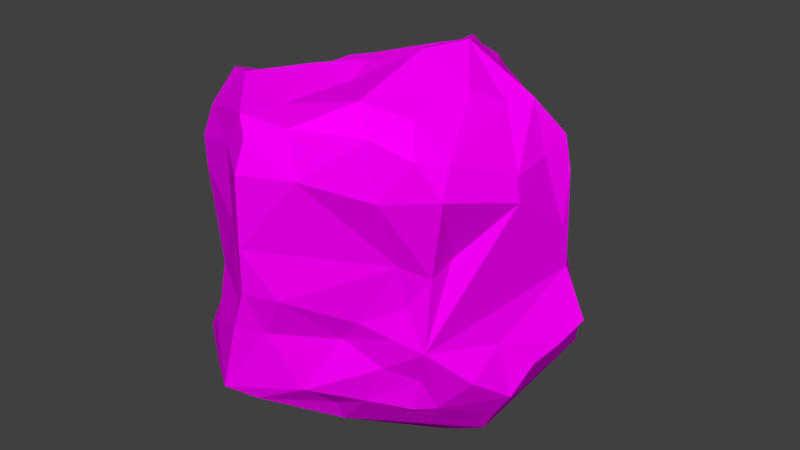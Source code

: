 # Source: rock1-paint.blend  (saved by Blender 2.78.0; exported with 4.5.12 LTS)
import bpy
from mathutils import Matrix  # noqa: F401  (used for matrix-valued properties, if any)

bpy.ops.wm.read_factory_settings(use_empty=True)
scene = bpy.context.scene
scene.name = 'Scene'

# ---- collections
col_collection_1 = bpy.data.collections.new('Collection 1'); scene.collection.children.link(col_collection_1)

# ---- images (referenced by path relative to the original .blend; pixels are not part of the script)
import os
ASSET_DIR = os.environ.get("B2B_ASSET_DIR", "")  # directory of the original .blend (textures are referenced by path, not embedded)
HERE = os.path.dirname(os.path.abspath(__file__))  # packed textures are extracted next to this script under _unpacked/

def load_image(name, relpath, width, height, colorspace="sRGB"):
    """Load a texture the original file referenced (path relative to the .blend, or extracted next to this script)."""
    p = next((c for c in (os.path.join(HERE, relpath), os.path.join(ASSET_DIR, relpath)) if relpath and os.path.exists(c)), "")
    if p:
        img = bpy.data.images.load(p, check_existing=True)
        img.name = name
    else:  # same state as the original file: an image datablock whose file is absent (Cycles renders it pink)
        img = bpy.data.images.new(name, width, height)
        img.source = "FILE"
        img.filepath = "//" + (relpath or name)
    img.colorspace_settings.name = colorspace
    return img
img_rock1 = load_image('rock1', 'textures/rock1.png', 1024, 1024, 'sRGB')

# ---- materials (node trees are filled in below, after node groups)
mat_material_002 = bpy.data.materials.new('Material.002')
mat_material_002.alpha_threshold = 0.0
mat_material_002.roughness = 0.5

# ---- material node trees
mat_material_002.use_nodes = True; mat_material_002.node_tree.nodes.clear()
_N = mat_material_002.node_tree.nodes; _L = mat_material_002.node_tree.links
n0 = _N.new('ShaderNodeOutputMaterial'); n0.name = 'Material Output'; n0.location = (300, 300)
n1 = _N.new('ShaderNodeBsdfDiffuse'); n1.name = 'Diffuse BSDF'; n1.location = (35, 388)
n2 = _N.new('ShaderNodeTexImage'); n2.name = 'Image Texture'; n2.location = (-173, 429)
n2.width = 140
n2.image = img_rock1
_L.new(n1.outputs[0], n0.inputs[0])
_L.new(n2.outputs[0], n1.inputs[0])
n0.is_active_output = True

# ---- world
world_world = bpy.data.worlds.new('World'); scene.world = world_world
world_world.color = (0.05088, 0.05088, 0.05088)
world_world.use_sun_shadow = False
world_world.sun_shadow_jitter_overblur = 0.0
world_world.cycles.sampling_method = 'MANUAL'

# ---- meshes
me_cube = bpy.data.meshes.new('Cube')
me_cube.from_pydata([(0.222, 0.6911, -0.2749), (-0.08609, 0.8899, -0.3192), (-0.3851, 0.9865, -0.01666), (0.01246, 0.9067, 0.09776), (0.3904, 0.7541, 0.04841), (-0.05281, 0.9683, 0.4484), (0.2352, 0.6794, -0.3566), (0.2528, 0.758, -0.1138), (-0.4204, 0.8553, -0.1868), (-0.1843, 0.9662, 0.2888), (-0.3768, 0.9984, 0.09954), (0.06751, -0.9247, 0.0401), (0.337, -0.693, -0.07701), (-0.08882, -0.9956, 0.05379), (0.06349, -0.7916, -0.5111), (0.2285, -0.6858, -0.2063), (-0.1648, -0.952, 0.3874), (-0.05586, -1.024, 0.3024), (-0.166, -0.9904, -0.1518), (-0.05007, -0.9006, -0.1866), (-0.1593, -0.9615, -0.02273), (-0.9045, -0.1475, -0.1497), (-0.7847, -0.2792, 0.1795), (-0.8262, -0.04658, 0.1514), (-0.8871, -0.2008, -0.2541), (-0.8175, 0.03353, -0.3416), (-0.7641, -0.439, -0.3095), (-0.8704, -0.1372, 0.177), (-0.8157, 0.1785, 0.4147), (-0.8417, 0.08207, -0.2558), (-0.816, 0.3667, -0.4132), (0.1106, 0.4298, 0.956), (0.2845, 0.1755, 1.014), (0.3644, 0.05068, 1.076), (0.07272, -0.2887, 1.004), (-0.2558, -0.02159, 0.7762), (0.2957, -0.206, 1.077), (0.8706, 0.1876, 0.03537), (0.9056, 0.1063, -0.3575), (0.9539, 0.2498, -0.2649), (0.8602, 0.1424, 0.2591), (0.7631, -0.1858, -0.2589), (0.6918, 0.4969, -0.6553), (0.7739, 0.5088, -0.5751), (0.5789, 0.6186, -0.5026), (0.7653, 0.5351, -0.534), (0.3824, 0.6253, -0.5772), (0.5624, -0.5265, -0.3768), (0.5158, -0.5227, -0.5654), (0.5879, -0.4241, -0.5801), (0.4898, -0.3251, -0.7769), (-0.5992, -0.6211, -0.505), (-0.4467, -0.684, -0.6538), (-0.4146, -0.8926, -0.5392), (-0.4587, -0.3968, -0.7362), (-0.5888, 0.5767, -0.5879), (0.5227, 0.5497, 0.4388), (0.4383, 0.6741, 0.3615), (0.5651, 0.5154, 0.518), (0.6556, -0.6895, 0.7995), (0.5179, -0.7687, 0.6029), (0.7506, -0.6242, 0.6271), (0.5483, -0.5695, 0.9217), (0.723, -0.547, 0.7675), (-0.6568, -0.6605, 0.5644), (-0.5529, -0.751, 0.6262), (-0.5807, -0.6638, 0.7465), (-0.5663, -0.5205, 0.8937), (-0.3871, -0.6199, 0.9354), (-0.6933, 0.6144, 0.3537), (-0.5686, 0.4611, 0.7094), (-0.3662, 0.582, 0.6211), (0.7119, -0.1322, -0.719), (0.6427, 0.2707, -0.7567), (0.8259, -0.1617, -0.5485), (0.8546, -0.01471, -0.421), (0.5064, -0.1224, -0.916), (0.6186, -0.07437, -0.8803), (0.5284, 0.2135, -0.7904), (0.1784, 0.6525, -0.5693), (0.0907, 0.3849, -0.7025), (0.2867, 0.4747, -0.6419), (-0.2017, 0.5677, -0.639), (-0.1452, 0.4351, -0.7697), (-0.2591, 0.6616, -0.5135), (0.5053, 0.6916, -0.1628), (0.6622, 0.5734, -0.3717), (0.8574, 0.3697, -0.3999), (0.09663, -0.543, -0.8017), (0.115, -0.6262, -0.6491), (-0.2563, -0.8113, -0.6402), (-0.08989, -0.395, -0.7463), (0.3014, -0.613, -0.5624), (-0.1583, -0.8803, -0.6111), (-0.2781, -0.984, -0.5396), (0.04713, -0.5322, -0.792), (0.5345, -0.591, 0.02969), (0.6548, -0.5672, 0.2133), (0.6316, -0.5819, -0.1771), (0.6746, -0.4545, 0.2715), (0.521, -0.6313, 0.2524), (0.4726, -0.6252, -0.1386), (0.411, -0.6105, -0.3336), (-0.6449, 0.1406, -0.7402), (-0.8217, -0.01165, -0.4505), (-0.7932, 0.165, -0.5729), (-0.6491, 0.331, -0.6336), (-0.4373, 0.0333, -0.8372), (-0.506, 0.3465, -0.6899), (-0.4359, -0.2369, -0.7493), (-0.5206, -0.7098, -0.1575), (-0.3947, -0.8228, 0.03639), (-0.7813, -0.3384, -0.03893), (-0.4198, -0.8765, -0.3108), (-0.4235, -0.8516, 0.5366), (-0.67, 0.8038, 0.1193), (-0.6223, 0.7209, -0.2707), (-0.7483, 0.5697, -0.2726), (-0.5096, 0.9608, -0.0006376), (-0.5284, 0.9304, 0.1238), (-0.6691, 0.818, -0.07578), (0.8005, 0.04603, 0.6287), (0.7889, 0.2368, 0.6698), (0.4216, 0.2954, 0.8304), (0.65, -0.04936, 0.8681), (0.5682, -0.2105, 0.9585), (0.6882, 0.1072, 0.862), (0.8242, -0.1967, 0.618), (0.8485, -0.2125, 0.5066), (0.8492, 0.195, 0.5213), (0.01841, 0.864, 0.6557), (0.004537, 0.8073, 0.7357), (0.1315, 0.6343, 0.7559), (0.06596, 0.9245, 0.5685), (0.162, 0.8942, 0.5054), (-0.05407, 0.6594, 0.8459), (-0.2208, 0.5689, 0.8111), (0.3342, 0.5303, 0.6468), (0.1631, -0.9049, 0.8882), (0.1124, -0.4624, 0.9621), (0.006503, -1.008, 0.8352), (0.4804, -0.7676, 0.8799), (0.3483, -0.6783, 0.9869), (-0.002932, -0.7652, 0.9154), (-0.1323, -0.4316, 0.9828), (-0.1101, -0.9178, 0.8942), (-0.1871, -0.9321, 0.7404), (-0.01932, -1.049, 0.6789), (0.215, -0.9297, 0.6724), (-0.6197, -0.044, 0.7327), (-0.6773, 0.273, 0.6743), (-0.8314, 0.1055, 0.6204), (-0.7819, -0.301, 0.7477), (-0.4184, -0.155, 0.7809), (-0.3458, 0.2192, 0.7172), (-0.2849, 0.07894, 0.7746), (-0.6809, 0.4068, 0.6887), (-0.7809, 0.3764, 0.6303), (-0.8998, -0.05851, 0.6258), (-0.9058, -0.105, 0.5179), (0.03579, -0.06516, -0.8937), (-0.2175, 0.05003, -0.893), (0.0301, 0.215, -0.747), (0.3703, 0.2661, -0.7357), (0.1884, 0.2187, -0.7258), (-0.06467, -0.2146, -0.8186), (0.2143, -0.3261, -0.8995), (0.2441, -0.2034, -0.9617), (0.3844, -0.1656, -0.9426), (-0.1788, -0.2798, -0.7494), (-0.1455, 0.03044, -0.8913), (-0.1945, 0.1566, -0.8541), (-0.625, -0.7445, -0.4438), (-0.4989, 0.6721, 0.4034), (0.4472, -0.1055, -0.9133), (-0.8035, 0.2599, -0.537), (-0.1114, 0.1668, 0.8268), (0.7538, -0.379, -0.3908), (-0.625, -0.4482, -0.4833)], [], [(0, 1, 3), (7, 0, 3), (84, 8, 1), (10, 9, 3), (2, 118, 10), (15, 12, 11), (16, 111, 20), (16, 114, 111), (147, 16, 17), (19, 14, 15), (13, 18, 19), (19, 18, 94), (18, 113, 94), (20, 113, 18), (24, 26, 21), (21, 27, 23), (22, 27, 21), (30, 175, 29), (33, 32, 176), (123, 31, 32), (33, 123, 32), (176, 154, 155), (144, 139, 34), (34, 35, 144), (35, 153, 144), (36, 125, 33), (36, 142, 125), (34, 139, 36), (38, 39, 37), (38, 87, 39), (38, 41, 75), (43, 73, 42), (73, 81, 42), (44, 86, 45), (42, 46, 45), (6, 86, 44), (177, 98, 49), (102, 92, 47), (53, 172, 51), (52, 53, 51), (51, 172, 178), (172, 26, 178), (84, 108, 55), (82, 108, 84), (30, 117, 55), (58, 123, 122), (137, 123, 58), (60, 97, 61), (99, 128, 61), (66, 152, 64), (66, 68, 67), (71, 69, 70), (69, 157, 70), (154, 136, 70), (75, 87, 38), (72, 74, 49), (74, 177, 49), (77, 76, 174), (77, 50, 76), (79, 46, 81), (1, 79, 84), (89, 14, 93), (92, 102, 14), (90, 95, 93), (90, 169, 91), (90, 54, 169), (54, 109, 169), (97, 99, 61), (96, 101, 98), (101, 102, 98), (12, 15, 101), (105, 175, 106), (25, 175, 104), (108, 83, 171), (53, 113, 172), (112, 21, 110), (115, 119, 118), (118, 8, 120), (2, 8, 118), (126, 123, 33), (125, 63, 124), (62, 63, 125), (142, 62, 125), (126, 127, 121), (127, 126, 124), (63, 128, 127), (61, 128, 63), (121, 129, 122), (130, 134, 133), (132, 137, 134), (56, 57, 134), (131, 9, 71), (131, 71, 136), (154, 176, 136), (135, 31, 132), (132, 31, 137), (138, 142, 143), (141, 142, 138), (138, 143, 145), (145, 68, 66), (143, 144, 68), (145, 140, 138), (66, 146, 145), (65, 114, 146), (148, 141, 138), (149, 153, 155), (152, 67, 153), (67, 68, 153), (154, 150, 149), (155, 154, 149), (156, 151, 150), (156, 157, 151), (159, 152, 158), (160, 164, 163), (162, 80, 164), (80, 163, 164), (160, 167, 165), (168, 166, 167), (169, 107, 161), (165, 161, 160), (91, 169, 165), (170, 171, 162), (107, 171, 161), (3, 4, 7), (3, 5, 4), (1, 0, 6), (7, 85, 0), (3, 1, 2), (1, 8, 2), (3, 9, 5), (19, 15, 11), (15, 14, 102), (13, 16, 20), (13, 17, 16), (11, 13, 19), (19, 94, 14), (20, 111, 113), (25, 21, 29), (22, 21, 112), (24, 21, 25), (25, 104, 24), (23, 158, 28), (29, 175, 25), (123, 137, 31), (176, 155, 35), (176, 35, 34), (176, 36, 33), (34, 36, 176), (36, 139, 142), (40, 129, 121), (43, 45, 87), (73, 163, 81), (42, 81, 46), (46, 6, 44), (47, 48, 49), (51, 178, 54), (49, 98, 47), (48, 47, 92), (51, 54, 52), (55, 8, 84), (82, 83, 108), (55, 117, 116), (106, 30, 55), (58, 134, 137), (58, 56, 134), (61, 59, 60), (60, 100, 97), (59, 141, 60), (141, 59, 62), (59, 63, 62), (64, 152, 159), (64, 159, 22), (66, 64, 65), (66, 67, 152), (69, 71, 173), (74, 75, 41), (74, 41, 177), (76, 50, 168), (72, 49, 50), (77, 78, 73), (174, 78, 77), (78, 163, 73), (174, 163, 78), (80, 81, 163), (83, 80, 162), (84, 79, 82), (79, 80, 83), (79, 83, 82), (79, 6, 46), (1, 6, 79), (4, 85, 7), (85, 86, 0), (0, 86, 6), (14, 89, 92), (88, 89, 93), (93, 94, 90), (94, 93, 14), (94, 113, 53), (95, 88, 93), (90, 91, 95), (90, 52, 54), (95, 91, 88), (96, 98, 97), (101, 96, 12), (96, 100, 12), (101, 15, 102), (103, 105, 106), (104, 175, 105), (103, 171, 107), (106, 55, 108), (109, 107, 169), (21, 26, 110), (115, 69, 173), (115, 173, 119), (119, 173, 9), (117, 120, 116), (115, 118, 120), (120, 8, 116), (116, 8, 55), (126, 33, 124), (126, 122, 123), (124, 63, 127), (126, 121, 122), (121, 128, 40), (121, 127, 128), (131, 132, 130), (133, 134, 5), (130, 132, 134), (130, 9, 131), (130, 5, 9), (71, 9, 173), (135, 131, 136), (136, 71, 70), (135, 132, 131), (135, 176, 31), (143, 142, 139), (141, 62, 142), (145, 143, 68), (143, 139, 144), (144, 153, 68), (140, 146, 147), (146, 16, 147), (145, 146, 140), (66, 65, 146), (148, 60, 141), (155, 153, 35), (149, 152, 153), (151, 28, 158), (149, 150, 151), (151, 157, 28), (149, 158, 152), (151, 158, 149), (27, 22, 159), (167, 160, 163), (162, 164, 160), (166, 88, 91), (165, 167, 166), (163, 174, 167), (174, 168, 167), (174, 76, 168), (165, 169, 161), (166, 91, 165), (162, 171, 83), (170, 161, 171), (119, 10, 118), (10, 3, 2), (20, 18, 13), (176, 32, 31), (46, 44, 45), (59, 61, 63), (156, 70, 157), (81, 80, 79), (50, 77, 72), (5, 134, 4), (96, 97, 100), (30, 106, 175), (110, 172, 113), (125, 124, 33), (117, 115, 120), (133, 5, 130), (176, 135, 136), (146, 114, 16), (170, 162, 160), (170, 160, 161), (171, 103, 106, 108), (73, 43, 87, 75, 74, 72, 77), (26, 24, 104, 105, 103, 107, 109, 54, 178), (111, 114, 65, 64, 22, 112, 110, 113), (23, 28, 157, 69, 115, 117, 30, 29, 21), (17, 13, 11, 12, 100, 60, 148, 147), (85, 4, 134, 57, 56, 58, 122, 129, 40, 37, 39, 87, 45, 86), (48, 92, 89, 88, 166, 168, 50, 49), (99, 97, 98, 177, 41, 38, 37, 40, 128), (23, 27, 159, 158), (156, 150, 154, 70), (45, 43, 42), (53, 52, 90, 94), (140, 147, 148, 138), (98, 102, 47), (110, 26, 172), (119, 9, 10)])
_uv = me_cube.uv_layers.new(name='UVMap')
_uv.uv.foreach_set('vector', [0.0, 0.0, 1.0, 0.0, 1.0, 1.0, 0.0, 0.0, 1.0, 0.0, 1.0, 1.0, 0.0, 0.0, 1.0, 0.0, 1.0, 1.0, 0.0, 0.0, 1.0, 0.0, 1.0, 1.0, 0.0, 0.0, 1.0, 0.0, 1.0, 1.0, 0.0, 0.0, 1.0, 0.0, 1.0, 1.0, 0.0, 0.0, 1.0, 0.0, 1.0, 1.0, 0.0, 0.0, 1.0, 0.0, 1.0, 1.0, 0.0, 0.0, 1.0, 0.0, 1.0, 1.0, 0.0, 0.0, 1.0, 0.0, 1.0, 1.0, 0.0, 0.0, 1.0, 0.0, 1.0, 1.0, 0.0, 0.0, 1.0, 0.0, 1.0, 1.0, 0.0, 0.0, 1.0, 0.0, 1.0, 1.0, 0.0, 0.0, 1.0, 0.0, 1.0, 1.0, 0.0, 0.0, 1.0, 0.0, 1.0, 1.0, 0.0, 0.0, 1.0, 0.0, 1.0, 1.0, 0.0, 0.0, 1.0, 0.0, 1.0, 1.0, 0.0, 0.0, 1.0, 0.0, 1.0, 1.0, 0.0, 0.0, 1.0, 0.0, 1.0, 1.0, 0.0, 0.0, 1.0, 0.0, 1.0, 1.0, 0.0, 0.0, 1.0, 0.0, 1.0, 1.0, 0.0, 0.0, 1.0, 0.0, 1.0, 1.0, 0.0, 0.0, 1.0, 0.0, 1.0, 1.0, 0.0, 0.0, 1.0, 0.0, 1.0, 1.0, 0.0, 0.0, 1.0, 0.0, 1.0, 1.0, 0.0, 0.0, 1.0, 0.0, 1.0, 1.0, 0.0, 0.0, 1.0, 0.0, 1.0, 1.0, 0.0, 0.0, 1.0, 0.0, 1.0, 1.0, 0.0, 0.0, 1.0, 0.0, 1.0, 1.0, 0.0, 0.0, 1.0, 0.0, 1.0, 1.0, 0.0, 0.0, 1.0, 0.0, 1.0, 1.0, 0.0, 0.0, 1.0, 0.0, 1.0, 1.0, 0.0, 0.0, 1.0, 0.0, 1.0, 1.0, 0.0, 0.0, 1.0, 0.0, 1.0, 1.0, 0.0, 0.0, 1.0, 0.0, 1.0, 1.0, 0.0, 0.0, 1.0, 0.0, 1.0, 1.0, 0.0, 0.0, 1.0, 0.0, 1.0, 1.0, 0.0, 0.0, 1.0, 0.0, 1.0, 1.0, 0.0, 0.0, 1.0, 0.0, 1.0, 1.0, 0.0, 0.0, 1.0, 0.0, 1.0, 1.0, 0.0, 0.0, 1.0, 0.0, 1.0, 1.0, 0.0, 0.0, 1.0, 0.0, 1.0, 1.0, 0.0, 0.0, 1.0, 0.0, 1.0, 1.0, 0.0, 0.0, 1.0, 0.0, 1.0, 1.0, 0.0, 0.0, 1.0, 0.0, 1.0, 1.0, 0.0, 0.0, 1.0, 0.0, 1.0, 1.0, 0.0, 0.0, 1.0, 0.0, 1.0, 1.0, 0.0, 0.0, 1.0, 0.0, 1.0, 1.0, 0.0, 0.0, 1.0, 0.0, 1.0, 1.0, 0.0, 0.0, 1.0, 0.0, 1.0, 1.0, 0.0, 0.0, 1.0, 0.0, 1.0, 1.0, 0.0, 0.0, 1.0, 0.0, 1.0, 1.0, 0.0, 0.0, 1.0, 0.0, 1.0, 1.0, 0.0, 0.0, 1.0, 0.0, 1.0, 1.0, 0.0, 0.0, 1.0, 0.0, 1.0, 1.0, 0.0, 0.0, 1.0, 0.0, 1.0, 1.0, 0.0, 0.0, 1.0, 0.0, 1.0, 1.0, 0.0, 0.0, 1.0, 0.0, 1.0, 1.0, 0.0, 0.0, 1.0, 0.0, 1.0, 1.0, 0.0, 0.0, 1.0, 0.0, 1.0, 1.0, 0.0, 0.0, 1.0, 0.0, 1.0, 1.0, 0.0, 0.0, 1.0, 0.0, 1.0, 1.0, 0.0, 0.0, 1.0, 0.0, 1.0, 1.0, 0.0, 0.0, 1.0, 0.0, 1.0, 1.0, 0.0, 0.0, 1.0, 0.0, 1.0, 1.0, 0.0, 0.0, 1.0, 0.0, 1.0, 1.0, 0.0, 0.0, 1.0, 0.0, 1.0, 1.0, 0.0, 0.0, 1.0, 0.0, 1.0, 1.0, 0.0, 0.0, 1.0, 0.0, 1.0, 1.0, 0.0, 0.0, 1.0, 0.0, 1.0, 1.0, 0.0, 0.0, 1.0, 0.0, 1.0, 1.0, 0.0, 0.0, 1.0, 0.0, 1.0, 1.0, 0.0, 0.0, 1.0, 0.0, 1.0, 1.0, 0.0, 0.0, 1.0, 0.0, 1.0, 1.0, 0.0, 0.0, 1.0, 0.0, 1.0, 1.0, 0.0, 0.0, 1.0, 0.0, 1.0, 1.0, 0.0, 0.0, 1.0, 0.0, 1.0, 1.0, 0.0, 0.0, 1.0, 0.0, 1.0, 1.0, 0.0, 0.0, 1.0, 0.0, 1.0, 1.0, 0.0, 0.0, 1.0, 0.0, 1.0, 1.0, 0.0, 0.0, 1.0, 0.0, 1.0, 1.0, 0.0, 0.0, 1.0, 0.0, 1.0, 1.0, 0.0, 0.0, 1.0, 0.0, 1.0, 1.0, 0.0, 0.0, 1.0, 0.0, 1.0, 1.0, 0.0, 0.0, 1.0, 0.0, 1.0, 1.0, 0.0, 0.0, 1.0, 0.0, 1.0, 1.0, 0.0, 0.0, 1.0, 0.0, 1.0, 1.0, 0.0, 0.0, 1.0, 0.0, 1.0, 1.0, 0.0, 0.0, 1.0, 0.0, 1.0, 1.0, 0.0, 0.0, 1.0, 0.0, 1.0, 1.0, 0.0, 0.0, 1.0, 0.0, 1.0, 1.0, 0.0, 0.0, 1.0, 0.0, 1.0, 1.0, 0.0, 0.0, 1.0, 0.0, 1.0, 1.0, 0.0, 0.0, 1.0, 0.0, 1.0, 1.0, 0.0, 0.0, 1.0, 0.0, 1.0, 1.0, 0.0, 0.0, 1.0, 0.0, 1.0, 1.0, 0.0, 0.0, 1.0, 0.0, 1.0, 1.0, 0.0, 0.0, 1.0, 0.0, 1.0, 1.0, 0.0, 0.0, 1.0, 0.0, 1.0, 1.0, 0.0, 0.0, 1.0, 0.0, 1.0, 1.0, 0.0, 0.0, 1.0, 0.0, 1.0, 1.0, 0.0, 0.0, 1.0, 0.0, 1.0, 1.0, 0.0, 0.0, 1.0, 0.0, 1.0, 1.0, 0.0, 0.0, 1.0, 0.0, 1.0, 1.0, 0.0, 0.0, 1.0, 0.0, 1.0, 1.0, 0.0, 0.0, 1.0, 0.0, 1.0, 1.0, 0.0, 0.0, 1.0, 0.0, 1.0, 1.0, 0.0, 0.0, 1.0, 0.0, 1.0, 1.0, 0.0, 0.0, 1.0, 0.0, 1.0, 1.0, 0.0, 0.0, 1.0, 0.0, 1.0, 1.0, 0.0, 0.0, 1.0, 0.0, 1.0, 1.0, 0.0, 0.0, 1.0, 0.0, 1.0, 1.0, 0.0, 0.0, 1.0, 0.0, 1.0, 1.0, 0.0, 0.0, 1.0, 0.0, 1.0, 1.0, 0.0, 0.0, 1.0, 0.0, 1.0, 1.0, 0.0, 0.0, 1.0, 0.0, 1.0, 1.0, 0.0, 0.0, 1.0, 0.0, 1.0, 1.0, 0.0, 0.0, 1.0, 0.0, 1.0, 1.0, 0.0, 0.0, 1.0, 0.0, 1.0, 1.0, 0.0, 0.0, 1.0, 0.0, 1.0, 1.0, 0.0, 0.0, 1.0, 0.0, 1.0, 1.0, 0.0, 0.0, 1.0, 0.0, 1.0, 1.0, 0.0, 0.0, 1.0, 0.0, 1.0, 1.0, 0.0, 0.0, 1.0, 0.0, 1.0, 1.0, 0.0, 0.0, 1.0, 0.0, 1.0, 1.0, 0.0, 0.0, 1.0, 0.0, 1.0, 1.0, 0.0, 0.0, 1.0, 0.0, 1.0, 1.0, 0.0, 0.0, 1.0, 0.0, 1.0, 1.0, 0.0, 0.0, 1.0, 0.0, 1.0, 1.0, 0.0, 0.0, 1.0, 0.0, 1.0, 1.0, 0.0, 0.0, 1.0, 0.0, 1.0, 1.0, 0.0, 0.0, 1.0, 0.0, 1.0, 1.0, 0.0, 0.0, 1.0, 0.0, 1.0, 1.0, 0.0, 0.0, 1.0, 0.0, 1.0, 1.0, 0.0, 0.0, 1.0, 0.0, 1.0, 1.0, 0.0, 0.0, 1.0, 0.0, 1.0, 1.0, 0.0, 0.0, 1.0, 0.0, 1.0, 1.0, 0.0, 0.0, 1.0, 0.0, 1.0, 1.0, 0.0, 0.0, 1.0, 0.0, 1.0, 1.0, 0.0, 0.0, 1.0, 0.0, 1.0, 1.0, 0.0, 0.0, 1.0, 0.0, 1.0, 1.0, 0.0, 0.0, 1.0, 0.0, 1.0, 1.0, 0.0, 0.0, 1.0, 0.0, 1.0, 1.0, 0.0, 0.0, 1.0, 0.0, 1.0, 1.0, 0.0, 0.0, 1.0, 0.0, 1.0, 1.0, 0.0, 0.0, 1.0, 0.0, 1.0, 1.0, 0.0, 0.0, 1.0, 0.0, 1.0, 1.0, 0.0, 0.0, 1.0, 0.0, 1.0, 1.0, 0.0, 0.0, 1.0, 0.0, 1.0, 1.0, 0.0, 0.0, 1.0, 0.0, 1.0, 1.0, 0.0, 0.0, 1.0, 0.0, 1.0, 1.0, 0.0, 0.0, 1.0, 0.0, 1.0, 1.0, 0.0, 0.0, 1.0, 0.0, 1.0, 1.0, 0.0, 0.0, 1.0, 0.0, 1.0, 1.0, 0.0, 0.0, 1.0, 0.0, 1.0, 1.0, 0.0, 0.0, 1.0, 0.0, 1.0, 1.0, 0.0, 0.0, 1.0, 0.0, 1.0, 1.0, 0.0, 0.0, 1.0, 0.0, 1.0, 1.0, 0.0, 0.0, 1.0, 0.0, 1.0, 1.0, 0.0, 0.0, 1.0, 0.0, 1.0, 1.0, 0.0, 0.0, 1.0, 0.0, 1.0, 1.0, 0.0, 0.0, 1.0, 0.0, 1.0, 1.0, 0.0, 0.0, 1.0, 0.0, 1.0, 1.0, 0.0, 0.0, 1.0, 0.0, 1.0, 1.0, 0.0, 0.0, 1.0, 0.0, 1.0, 1.0, 0.0, 0.0, 1.0, 0.0, 1.0, 1.0, 0.0, 0.0, 1.0, 0.0, 1.0, 1.0, 0.0, 0.0, 1.0, 0.0, 1.0, 1.0, 0.0, 0.0, 1.0, 0.0, 1.0, 1.0, 0.0, 0.0, 1.0, 0.0, 1.0, 1.0, 0.0, 0.0, 1.0, 0.0, 1.0, 1.0, 0.0, 0.0, 1.0, 0.0, 1.0, 1.0, 0.0, 0.0, 1.0, 0.0, 1.0, 1.0, 0.0, 0.0, 1.0, 0.0, 1.0, 1.0, 0.0, 0.0, 1.0, 0.0, 1.0, 1.0, 0.0, 0.0, 1.0, 0.0, 1.0, 1.0, 0.0, 0.0, 1.0, 0.0, 1.0, 1.0, 0.0, 0.0, 1.0, 0.0, 1.0, 1.0, 0.0, 0.0, 1.0, 0.0, 1.0, 1.0, 0.0, 0.0, 1.0, 0.0, 1.0, 1.0, 0.0, 0.0, 1.0, 0.0, 1.0, 1.0, 0.0, 0.0, 1.0, 0.0, 1.0, 1.0, 0.0, 0.0, 1.0, 0.0, 1.0, 1.0, 0.0, 0.0, 1.0, 0.0, 1.0, 1.0, 0.0, 0.0, 1.0, 0.0, 1.0, 1.0, 0.0, 0.0, 1.0, 0.0, 1.0, 1.0, 0.0, 0.0, 1.0, 0.0, 1.0, 1.0, 0.0, 0.0, 1.0, 0.0, 1.0, 1.0, 0.0, 0.0, 1.0, 0.0, 1.0, 1.0, 0.0, 0.0, 1.0, 0.0, 1.0, 1.0, 0.0, 0.0, 1.0, 0.0, 1.0, 1.0, 0.0, 0.0, 1.0, 0.0, 1.0, 1.0, 0.0, 0.0, 1.0, 0.0, 1.0, 1.0, 0.0, 0.0, 1.0, 0.0, 1.0, 1.0, 0.0, 0.0, 1.0, 0.0, 1.0, 1.0, 0.0, 0.0, 1.0, 0.0, 1.0, 1.0, 0.0, 0.0, 1.0, 0.0, 1.0, 1.0, 0.0, 0.0, 1.0, 0.0, 1.0, 1.0, 0.0, 0.0, 1.0, 0.0, 1.0, 1.0, 0.0, 0.0, 1.0, 0.0, 1.0, 1.0, 0.0, 0.0, 1.0, 0.0, 1.0, 1.0, 0.0, 0.0, 1.0, 0.0, 1.0, 1.0, 0.0, 0.0, 1.0, 0.0, 1.0, 1.0, 0.0, 0.0, 1.0, 0.0, 1.0, 1.0, 0.0, 0.0, 1.0, 0.0, 1.0, 1.0, 0.0, 0.0, 1.0, 0.0, 1.0, 1.0, 0.0, 0.0, 1.0, 0.0, 1.0, 1.0, 0.0, 0.0, 1.0, 0.0, 1.0, 1.0, 0.0, 0.0, 1.0, 0.0, 1.0, 1.0, 0.0, 0.0, 1.0, 0.0, 1.0, 1.0, 0.0, 0.0, 1.0, 0.0, 1.0, 1.0, 0.0, 0.0, 1.0, 0.0, 1.0, 1.0, 0.0, 0.0, 1.0, 0.0, 1.0, 1.0, 0.0, 0.0, 1.0, 0.0, 1.0, 1.0, 0.0, 0.0, 1.0, 0.0, 1.0, 1.0, 0.0, 0.0, 1.0, 0.0, 1.0, 1.0, 0.0, 0.0, 1.0, 0.0, 1.0, 1.0, 0.0, 0.0, 1.0, 0.0, 1.0, 1.0, 0.0, 0.0, 1.0, 0.0, 1.0, 1.0, 0.0, 0.0, 1.0, 0.0, 1.0, 1.0, 0.0, 0.0, 1.0, 0.0, 1.0, 1.0, 0.0, 0.0, 1.0, 0.0, 1.0, 1.0, 0.0, 0.0, 1.0, 0.0, 1.0, 1.0, 0.0, 0.0, 1.0, 0.0, 1.0, 1.0, 0.0, 0.0, 1.0, 0.0, 1.0, 1.0, 0.0, 0.0, 1.0, 0.0, 1.0, 1.0, 0.0, 0.0, 1.0, 0.0, 1.0, 1.0, 0.0, 0.0, 1.0, 0.0, 1.0, 1.0, 0.0, 0.0, 1.0, 0.0, 1.0, 1.0, 0.0, 0.0, 1.0, 0.0, 1.0, 1.0, 0.0, 0.0, 1.0, 0.0, 1.0, 1.0, 0.0, 0.0, 1.0, 0.0, 1.0, 1.0, 0.0, 0.0, 1.0, 0.0, 1.0, 1.0, 0.0, 0.0, 1.0, 0.0, 1.0, 1.0, 0.0, 0.0, 1.0, 0.0, 1.0, 1.0, 0.0, 0.0, 1.0, 0.0, 1.0, 1.0, 0.0, 0.0, 1.0, 0.0, 1.0, 1.0, 0.0, 0.0, 1.0, 0.0, 1.0, 1.0, 0.0, 0.0, 1.0, 0.0, 1.0, 1.0, 0.0, 0.0, 1.0, 0.0, 1.0, 1.0, 0.0, 0.0, 1.0, 0.0, 1.0, 1.0, 0.0, 0.0, 1.0, 0.0, 1.0, 1.0, 0.0, 0.0, 1.0, 0.0, 1.0, 1.0, 0.0, 0.0, 1.0, 0.0, 1.0, 1.0, 0.0, 0.0, 1.0, 0.0, 1.0, 1.0, 0.0, 0.0, 1.0, 0.0, 1.0, 1.0, 0.0, 0.0, 1.0, 0.0, 1.0, 1.0, 0.0, 0.0, 1.0, 0.0, 1.0, 1.0, 0.0, 0.0, 1.0, 0.0, 1.0, 1.0, 0.0, 0.0, 1.0, 0.0, 1.0, 1.0, 0.0, 0.0, 1.0, 0.0, 1.0, 1.0, 0.0, 0.0, 1.0, 0.0, 1.0, 1.0, 0.0, 0.0, 1.0, 0.0, 1.0, 1.0, 0.0, 0.0, 1.0, 0.0, 1.0, 1.0, 0.0, 0.0, 1.0, 0.0, 1.0, 1.0, 0.0, 0.0, 1.0, 0.0, 1.0, 1.0, 0.0, 0.0, 1.0, 0.0, 1.0, 1.0, 0.0, 0.0, 1.0, 0.0, 1.0, 1.0, 0.0, 0.0, 1.0, 0.0, 1.0, 1.0, 0.0, 0.0, 1.0, 0.0, 1.0, 1.0, 0.0, 0.0, 1.0, 0.0, 1.0, 1.0, 0.0, 0.0, 1.0, 0.0, 1.0, 1.0, 0.0, 0.0, 1.0, 0.0, 1.0, 1.0, 0.0, 0.0, 1.0, 0.0, 1.0, 1.0, 0.0, 0.0, 1.0, 0.0, 1.0, 1.0, 0.0, 0.0, 1.0, 0.0, 1.0, 1.0, 0.0, 0.0, 1.0, 0.0, 1.0, 1.0, 0.0, 0.0, 1.0, 0.0, 1.0, 1.0, 0.0, 0.0, 1.0, 0.0, 1.0, 1.0, 0.0, 0.0, 1.0, 0.0, 1.0, 1.0, 0.0, 0.0, 1.0, 0.0, 1.0, 1.0, 0.0, 0.0, 1.0, 0.0, 1.0, 1.0, 0.0, 0.0, 1.0, 0.0, 1.0, 1.0, 0.0, 0.0, 1.0, 0.0, 1.0, 1.0, 0.0, 0.0, 1.0, 0.0, 1.0, 1.0, 0.0, 0.0, 1.0, 0.0, 1.0, 1.0, 0.0, 0.0, 1.0, 0.0, 1.0, 1.0, 0.0, 0.0, 1.0, 0.0, 1.0, 1.0, 0.0, 0.0, 1.0, 0.0, 1.0, 1.0, 0.0, 0.0, 1.0, 0.0, 1.0, 1.0, 0.0, 0.0, 1.0, 0.0, 1.0, 1.0, 0.0, 0.0, 1.0, 0.0, 1.0, 1.0, 0.0, 0.0, 1.0, 0.0, 1.0, 1.0, 0.0, 0.0, 1.0, 0.0, 1.0, 1.0, 0.0, 0.0, 1.0, 0.0, 1.0, 1.0, 0.0, 1.0, 0.5, 1.0, 0.8909, 0.8117, 0.9875, 0.3887, 0.7169, 0.04952, 0.2831, 0.04952, 0.01254, 0.3887, 0.1091, 0.8117, 0.5, 1.0, 0.8214, 0.883, 0.9924, 0.5868, 0.933, 0.25, 0.671, 0.03015, 0.329, 0.03015, 0.06699, 0.25, 0.007596, 0.5868, 0.1786, 0.883, 0.5, 1.0, 0.8536, 0.8536, 1.0, 0.5, 0.8536, 0.1464, 0.5, 0.0, 0.1464, 0.1464, 0.0, 0.5, 0.1464, 0.8536, 0.5, 1.0, 0.8214, 0.883, 0.9924, 0.5868, 0.933, 0.25, 0.671, 0.03015, 0.329, 0.03015, 0.06699, 0.25, 0.007596, 0.5868, 0.1786, 0.883, 0.5, 1.0, 0.8536, 0.8536, 1.0, 0.5, 0.8536, 0.1464, 0.5, 0.0, 0.1464, 0.1464, 0.0, 0.5, 0.1464, 0.8536, 0.5, 1.0, 0.7169, 0.9505, 0.8909, 0.8117, 0.9875, 0.6113, 0.9875, 0.3887, 0.8909, 0.1883, 0.7169, 0.04952, 0.5, 0.0, 0.2831, 0.04952, 0.1091, 0.1883, 0.01254, 0.3887, 0.01254, 0.6113, 0.1091, 0.8117, 0.2831, 0.9505, 0.5, 1.0, 0.8536, 0.8536, 1.0, 0.5, 0.8536, 0.1464, 0.5, 0.0, 0.1464, 0.1464, 0.0, 0.5, 0.1464, 0.8536, 0.5, 1.0, 0.8214, 0.883, 0.9924, 0.5868, 0.933, 0.25, 0.671, 0.03015, 0.329, 0.03015, 0.06699, 0.25, 0.007596, 0.5868, 0.1786, 0.883, 0.0, 0.0, 1.0, 0.0, 1.0, 1.0, 0.0, 1.0, 0.0, 0.0, 1.0, 0.0, 1.0, 1.0, 0.0, 1.0, 0.0, 0.0, 1.0, 0.0, 1.0, 1.0, 0.0, 0.0, 1.0, 0.0, 1.0, 1.0, 0.0, 1.0, 0.0, 0.0, 1.0, 0.0, 1.0, 1.0, 0.0, 1.0, 0.0, 0.0, 1.0, 0.0, 1.0, 1.0, 0.0, 0.0, 1.0, 0.0, 1.0, 1.0, 0.0, 0.0, 1.0, 0.0, 1.0, 1.0])
me_cube.materials.append(mat_material_002)
me_cube.use_remesh_preserve_volume = False
me_cube.use_remesh_preserve_attributes = False
me_cube.use_mirror_vertex_groups = False
me_cube.update()

# ---- objects
ob_cube = bpy.data.objects.new('Cube', me_cube)

# ---- transforms, parenting, visibility, modifiers, constraints
ob_cube.location = (0.0, 0.0, 0.0)
ob_cube.scale = (1.844, 1.844, 1.844)
ob_cube.lock_rotations_4d = False
ob_cube.empty_display_type = 'ARROWS'
ob_cube.lineart.crease_threshold = 0.0

# ---- collection membership
col_collection_1.objects.link(ob_cube)

# ---- scene / render settings (as saved in the file)
scene.frame_start = 1; scene.frame_end = 250; scene.frame_set(1)
scene.render.engine = 'CYCLES'
scene.render.resolution_percentage = 50
scene.render.dither_intensity = 0.0
scene.cycles.use_denoising = False
scene.cycles.samples = 128
scene.cycles.sampling_pattern = 'TABULATED_SOBOL'
scene.cycles.light_sampling_threshold = 0.0
scene.cycles.use_adaptive_sampling = False
scene.cycles.use_light_tree = False
scene.cycles.blur_glossy = 0.0
scene.cycles.sample_clamp_indirect = 0.0
scene.view_settings.view_transform = 'Standard'
bpy.context.view_layer.update()

# ---- added for rendering (the .blend has no active camera and no usable light): camera, sun
cam_auto = bpy.data.cameras.new('AutoCamera')
cam_auto.lens = 50.0
cam_auto.sensor_width = 36.0
cam_auto.clip_end = 1000.0
ob_auto_camera = bpy.data.objects.new('AutoCamera', cam_auto)
scene.collection.objects.link(ob_auto_camera)
ob_auto_camera.location = (5.90585, -7.08052, 4.79503)
ob_auto_camera.rotation_euler = (1.09748, -7.21219e-08, 0.694738)
scene.camera = ob_auto_camera
light_auto_sun = bpy.data.lights.new('AutoSun', 'SUN')
light_auto_sun.energy = 3.0
light_auto_sun.angle = 0.0523599
ob_auto_sun = bpy.data.objects.new('AutoSun', light_auto_sun)
scene.collection.objects.link(ob_auto_sun)
ob_auto_sun.rotation_euler = (0.872665, 0.174533, 0.523599)
bpy.context.view_layer.update()
